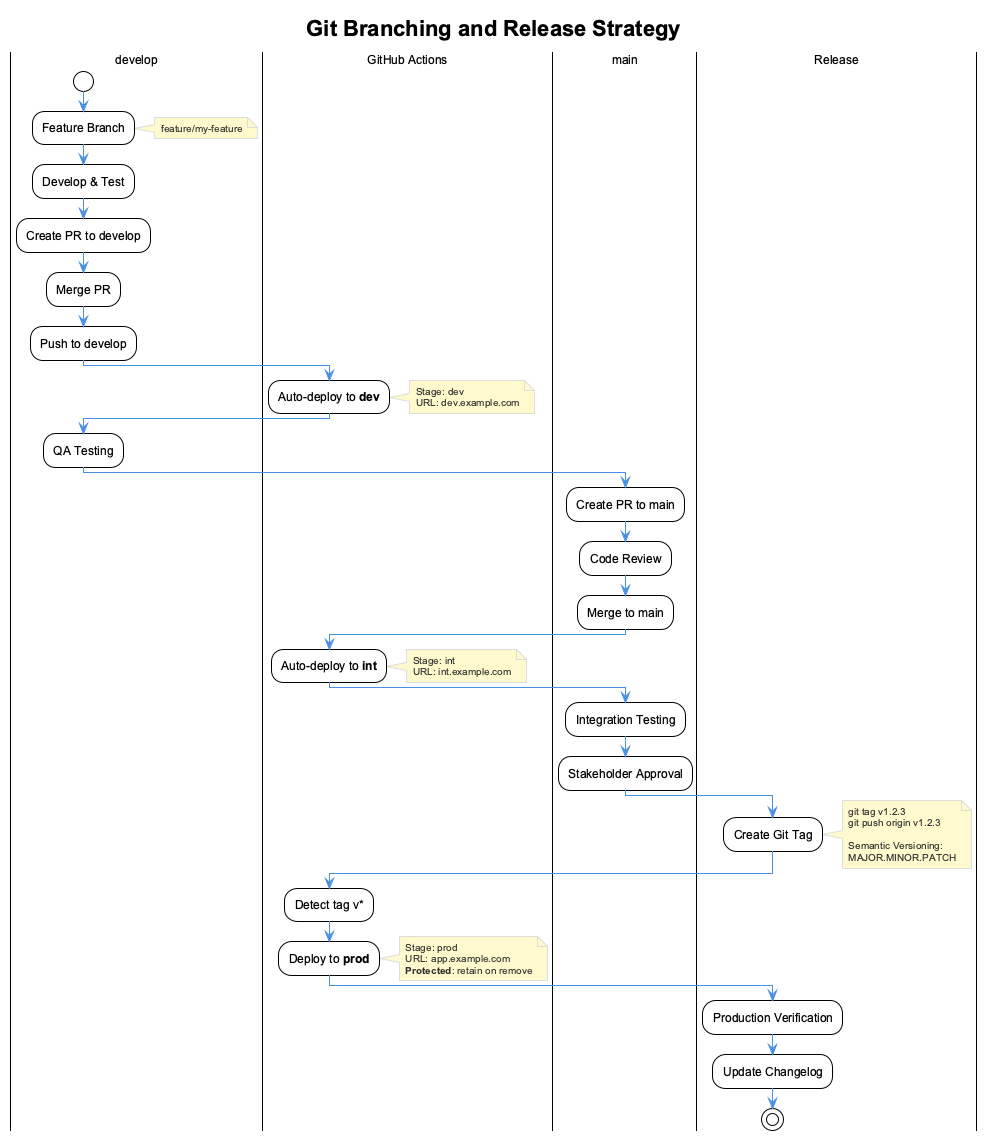

The diagram above was rendered by PlantUML. Its source (embedded in the PNG):
@startuml release-workflow
!include _standard-style.puml

title Git Branching and Release Strategy

|develop|
start
:Feature Branch;
note right: feature/my-feature
:Develop & Test;
:Create PR to develop;

|develop|
:Merge PR;
:Push to develop;

|GitHub Actions|
:Auto-deploy to **dev**;
note right
  Stage: dev
  URL: dev.example.com
end note

|develop|
:QA Testing;

|main|
:Create PR to main;
:Code Review;
:Merge to main;

|GitHub Actions|
:Auto-deploy to **int**;
note right
  Stage: int
  URL: int.example.com
end note

|main|
:Integration Testing;
:Stakeholder Approval;

|Release|
:Create Git Tag;
note right
  git tag v1.2.3
  git push origin v1.2.3

  Semantic Versioning:
  MAJOR.MINOR.PATCH
end note

|GitHub Actions|
:Detect tag v*;
:Deploy to **prod**;
note right
  Stage: prod
  URL: app.example.com
  **Protected**: retain on remove
end note

|Release|
:Production Verification;
:Update Changelog;
stop

@enduml